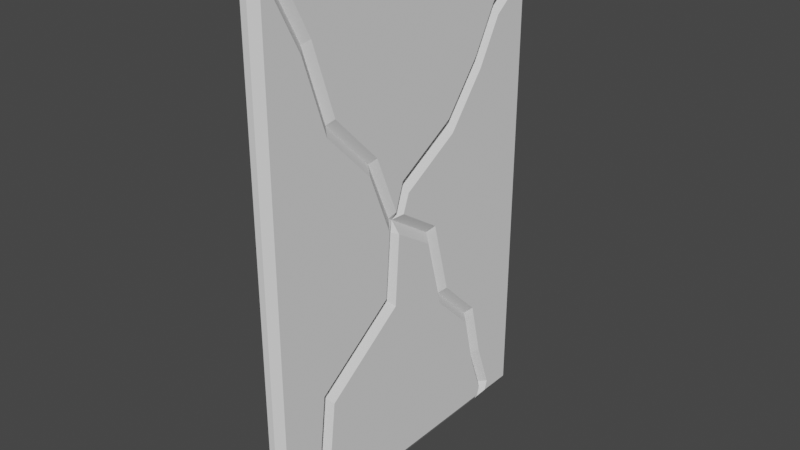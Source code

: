 # Source: Breakable_Wall.blend  (saved by Blender 3.5.10; exported with 4.5.12 LTS)
import bpy
from mathutils import Matrix  # noqa: F401  (used for matrix-valued properties, if any)

bpy.ops.wm.read_factory_settings(use_empty=True)
scene = bpy.context.scene
scene.name = 'Scene'

# ---- collections
col_collection = bpy.data.collections.new('Collection'); scene.collection.children.link(col_collection)

# ---- world
world_world = bpy.data.worlds.new('World'); scene.world = world_world
world_world.use_nodes = True; world_world.node_tree.nodes.clear()
_N = world_world.node_tree.nodes; _L = world_world.node_tree.links
n0 = _N.new('ShaderNodeOutputWorld'); n0.name = 'World Output'; n0.location = (300, 300)
n1 = _N.new('ShaderNodeBackground'); n1.name = 'Background'; n1.location = (10, 300)
n1.inputs[0].default_value = (0.05088, 0.05088, 0.05088, 1.0)
_L.new(n1.outputs[0], n0.inputs[0])
n0.is_active_output = True
world_world.color = (0.05088, 0.05088, 0.05088)
world_world.use_sun_shadow = False
world_world.sun_shadow_jitter_overblur = 0.0

# ---- meshes
me_plane = bpy.data.meshes.new('Plane')
me_plane.from_pydata([(-1.0, -1.0, 0.01938), (1.0, -1.0, 0.01938), (-1.0, 1.0, 0.01938), (1.0, 1.0, 0.01938), (1.0, 0.7076, 0.01938), (-1.0, -0.8758, 0.01938), (-0.7934, -0.6729, 0.05872), (-0.5173, -0.5348, 0.05872), (-0.3209, -0.244, 0.05872), (-0.0883, -0.09997, 0.05872), (0.05048, 0.2267, 0.05872), (0.3423, 0.3419, 0.05872), (0.5123, 0.6007, 0.05872), (0.7362, 0.6798, 0.05872), (0.9242, 0.7819, 0.05872), (1.0, -0.8454, 0.01938), (-0.06564, -0.041, 0.05872), (-0.8668, 1.0, 0.01938), (-0.1368, -0.0003383, 0.05872), (-0.2812, 0.3657, 0.05872), (-0.4821, 0.6004, 0.05872), (-0.6534, 0.742, 0.05872), (-0.746, 0.9221, 0.05872), (0.7425, -0.7217, 0.05872), (0.4695, -0.6739, 0.05872), (0.2324, -0.1821, 0.05872), (-0.02327, -0.1524, 0.05872), (0.9641, 0.7636, 0.05872), (0.9641, 0.9641, 0.05872), (0.1069, 0.1684, 0.05872), (0.392, 0.2809, 0.05872), (0.5611, 0.5385, 0.05872), (0.7668, 0.6111, 0.05872), (0.927, 0.6981, 0.05872), (-0.1922, -0.04827, 0.05872), (-0.7848, 0.9641, 0.05872), (-0.3412, 0.3295, 0.05872), (-0.5307, 0.551, 0.05872), (-0.7084, 0.6978, 0.05872), (-0.8031, 0.8821, 0.05872), (-0.8813, 0.9668, 0.05872), (-0.9668, 0.9668, 0.05872), (-0.7533, -0.7366, 0.05872), (-0.9668, -0.8079, 0.05872), (-0.4662, -0.593, 0.05872), (-0.2675, -0.2987, 0.05872), (-0.1655, -0.02523, 0.01938), (-0.3124, 0.3469, 0.01938), (-0.5073, 0.5747, 0.01938), (-0.682, 0.719, 0.01938), (-0.7756, 0.9013, 0.01938), (-0.9583, -0.8962, 0.05872), (-0.9583, -0.9583, 0.05872), (0.9583, -0.9583, 0.05872), (-0.7756, -0.7012, 0.01938), (-0.4946, -0.5607, 0.01938), (-0.2972, -0.2683, 0.01938), (-0.05922, -0.1164, 0.01938), (0.003624, -0.07687, 0.05872), (0.9583, -0.8676, 0.05872), (0.7734, -0.6451, 0.05872), (0.5242, -0.6015, 0.05872), (0.2855, -0.1062, 0.05872), (0.9609, -0.7718, 0.05872), (0.9609, 0.6826, 0.05872), (-0.04866, -0.09202, 0.01938), (0.07748, 0.1988, 0.01938), (0.3661, 0.3127, 0.01938), (0.5357, 0.5709, 0.01938), (0.7509, 0.6469, 0.01938), (0.9255, 0.7418, 0.01938), (0.7585, -0.6822, 0.01938), (0.4977, -0.6366, 0.01938), (0.2598, -0.1429, 0.01938), (-0.006059, -0.1164, 0.01938), (-1.0, -1.0, -0.01938), (1.0, -1.0, -0.01938), (-1.0, 1.0, -0.01938), (1.0, 1.0, -0.01938), (1.0, 0.7076, -0.01938), (-1.0, -0.8758, -0.01938), (-0.7934, -0.6729, -0.05872), (-0.5173, -0.5348, -0.05872), (-0.3209, -0.244, -0.05872), (-0.0883, -0.09997, -0.05872), (0.05048, 0.2267, -0.05872), (0.3423, 0.3419, -0.05872), (0.5123, 0.6007, -0.05872), (0.7362, 0.6798, -0.05872), (0.9242, 0.7819, -0.05872), (1.0, -0.8454, -0.01938), (-0.06564, -0.041, -0.05872), (-0.8668, 1.0, -0.01938), (-0.1368, -0.0003383, -0.05872), (-0.2812, 0.3657, -0.05872), (-0.4821, 0.6004, -0.05872), (-0.6534, 0.742, -0.05872), (-0.746, 0.9221, -0.05872), (0.7425, -0.7217, -0.05872), (0.4695, -0.6739, -0.05872), (0.2324, -0.1821, -0.05872), (-0.02327, -0.1524, -0.05872), (0.9641, 0.7636, -0.05872), (0.9641, 0.9641, -0.05872), (0.1069, 0.1684, -0.05872), (0.392, 0.2809, -0.05872), (0.5611, 0.5385, -0.05872), (0.7668, 0.6111, -0.05872), (0.927, 0.6981, -0.05872), (-0.1922, -0.04827, -0.05872), (-0.7848, 0.9641, -0.05872), (-0.3412, 0.3295, -0.05872), (-0.5307, 0.551, -0.05872), (-0.7084, 0.6978, -0.05872), (-0.8031, 0.8821, -0.05872), (-0.8813, 0.9668, -0.05872), (-0.9668, 0.9668, -0.05872), (-0.7533, -0.7366, -0.05872), (-0.9668, -0.8079, -0.05872), (-0.4662, -0.593, -0.05872), (-0.2675, -0.2987, -0.05872), (-0.1655, -0.02523, -0.01938), (-0.3124, 0.3469, -0.01938), (-0.5073, 0.5747, -0.01938), (-0.682, 0.719, -0.01938), (-0.7756, 0.9013, -0.01938), (-0.9583, -0.8962, -0.05872), (-0.9583, -0.9583, -0.05872), (0.9583, -0.9583, -0.05872), (-0.7756, -0.7012, -0.01938), (-0.4946, -0.5607, -0.01938), (-0.2972, -0.2683, -0.01938), (-0.05922, -0.1164, -0.01938), (0.003624, -0.07687, -0.05872), (0.9583, -0.8676, -0.05872), (0.7734, -0.6451, -0.05872), (0.5242, -0.6015, -0.05872), (0.2855, -0.1062, -0.05872), (0.9609, -0.7718, -0.05872), (0.9609, 0.6826, -0.05872), (-0.04866, -0.09202, -0.01938), (0.07748, 0.1988, -0.01938), (0.3661, 0.3127, -0.01938), (0.5357, 0.5709, -0.01938), (0.7509, 0.6469, -0.01938), (0.9255, 0.7418, -0.01938), (0.7585, -0.6822, -0.01938), (0.4977, -0.6366, -0.01938), (0.2598, -0.1429, -0.01938), (-0.006059, -0.1164, -0.01938)], [], [(52, 53, 59, 23, 24, 25, 26, 45, 44, 42, 51), (43, 6, 7, 8, 9, 34, 36, 37, 38, 39, 40, 41), (35, 22, 21, 20, 19, 18, 16, 10, 11, 12, 13, 14, 27, 28), (58, 62, 61, 60, 63, 64, 33, 32, 31, 30, 29), (28, 27, 4, 3), (10, 16, 65, 66), (11, 10, 66, 67), (12, 11, 67, 68), (13, 12, 68, 69), (14, 13, 69, 70), (27, 14, 70, 4), (35, 28, 3, 17), (16, 18, 46, 65), (18, 19, 47, 46), (19, 20, 48, 47), (20, 21, 49, 48), (21, 22, 50, 49), (22, 35, 17, 50), (41, 40, 17, 2), (43, 41, 2, 5), (6, 43, 5, 54), (7, 6, 54, 55), (8, 7, 55, 56), (9, 8, 56, 57), (9, 57, 65), (34, 9, 65, 46), (36, 34, 46, 47), (37, 36, 47, 48), (38, 37, 48, 49), (39, 38, 49, 50), (40, 39, 50, 17), (52, 51, 5, 0), (53, 52, 0, 1), (51, 42, 54, 5), (42, 44, 55, 54), (44, 45, 56, 55), (45, 26, 57, 56), (59, 53, 1, 15), (26, 65, 57), (23, 59, 15, 71), (24, 23, 71, 72), (25, 24, 72, 73), (26, 25, 73, 74), (26, 74, 65), (64, 63, 15, 4), (58, 29, 66, 65), (29, 30, 67, 66), (30, 31, 68, 67), (31, 32, 69, 68), (32, 33, 70, 69), (33, 64, 4, 70), (63, 60, 71, 15), (60, 61, 72, 71), (61, 62, 73, 72), (62, 58, 74, 73), (58, 65, 74), (127, 126, 117, 119, 120, 101, 100, 99, 98, 134, 128), (118, 116, 115, 114, 113, 112, 111, 109, 84, 83, 82, 81), (110, 103, 102, 89, 88, 87, 86, 85, 91, 93, 94, 95, 96, 97), (133, 104, 105, 106, 107, 108, 139, 138, 135, 136, 137), (103, 78, 79, 102), (85, 141, 140, 91), (86, 142, 141, 85), (87, 143, 142, 86), (88, 144, 143, 87), (89, 145, 144, 88), (102, 79, 145, 89), (110, 92, 78, 103), (91, 140, 121, 93), (93, 121, 122, 94), (94, 122, 123, 95), (95, 123, 124, 96), (96, 124, 125, 97), (97, 125, 92, 110), (116, 77, 92, 115), (118, 80, 77, 116), (81, 129, 80, 118), (82, 130, 129, 81), (83, 131, 130, 82), (84, 132, 131, 83), (84, 140, 132), (109, 121, 140, 84), (111, 122, 121, 109), (112, 123, 122, 111), (113, 124, 123, 112), (114, 125, 124, 113), (115, 92, 125, 114), (127, 75, 80, 126), (128, 76, 75, 127), (126, 80, 129, 117), (117, 129, 130, 119), (119, 130, 131, 120), (120, 131, 132, 101), (134, 90, 76, 128), (101, 132, 140), (98, 146, 90, 134), (99, 147, 146, 98), (100, 148, 147, 99), (101, 149, 148, 100), (101, 140, 149), (139, 79, 90, 138), (133, 140, 141, 104), (104, 141, 142, 105), (105, 142, 143, 106), (106, 143, 144, 107), (107, 144, 145, 108), (108, 145, 79, 139), (138, 90, 146, 135), (135, 146, 147, 136), (136, 147, 148, 137), (137, 148, 149, 133), (133, 149, 140), (5, 2, 77, 80), (0, 5, 80, 75), (1, 0, 75, 76), (15, 1, 76, 90), (4, 15, 90, 79), (3, 4, 79, 78), (17, 3, 78, 92), (2, 17, 92, 77)])
_uv = me_plane.uv_layers.new(name='UVMap')
_uv.uv.foreach_set('vector', [0.02083, 0.02083, 0.9792, 0.02083, 0.9792, 0.06622, 0.8713, 0.1392, 0.7347, 0.163, 0.6162, 0.409, 0.487, 0.4277, 0.3663, 0.3506, 0.2669, 0.2035, 0.1233, 0.1317, 0.02083, 0.05191, 0.0166, 0.09605, 0.1033, 0.1635, 0.2414, 0.2326, 0.3396, 0.378, 0.4545, 0.447, 0.4039, 0.4759, 0.3294, 0.6648, 0.2347, 0.7755, 0.1458, 0.8489, 0.09844, 0.9411, 0.05934, 0.9834, 0.0166, 0.9834, 0.1076, 0.9821, 0.127, 0.961, 0.1733, 0.871, 0.259, 0.8002, 0.3594, 0.6828, 0.4316, 0.4998, 0.4672, 0.4795, 0.5252, 0.6134, 0.6712, 0.671, 0.7562, 0.8004, 0.8681, 0.8399, 0.9621, 0.891, 0.9821, 0.8818, 0.9821, 0.9821, 0.5031, 0.4609, 0.6427, 0.4469, 0.7621, 0.1992, 0.8867, 0.1775, 0.9805, 0.1141, 0.9805, 0.8413, 0.9635, 0.8491, 0.8834, 0.8055, 0.7806, 0.7692, 0.696, 0.6405, 0.5535, 0.5842, 0.9821, 0.9821, 0.9821, 0.8818, 1.0, 0.8538, 1.0, 1.0, 0.5252, 0.6134, 0.4672, 0.4795, 0.4757, 0.454, 0.5387, 0.5994, 0.6712, 0.671, 0.5252, 0.6134, 0.5387, 0.5994, 0.683, 0.6564, 0.7562, 0.8004, 0.6712, 0.671, 0.683, 0.6564, 0.7678, 0.7855, 0.8681, 0.8399, 0.7562, 0.8004, 0.7678, 0.7855, 0.8754, 0.8234, 0.9621, 0.891, 0.8681, 0.8399, 0.8754, 0.8234, 0.9628, 0.8709, 0.9821, 0.8818, 0.9621, 0.891, 0.9628, 0.8709, 1.0, 0.8538, 0.1076, 0.9821, 0.9821, 0.9821, 1.0, 1.0, 0.06661, 1.0, 0.4672, 0.4795, 0.4316, 0.4998, 0.4172, 0.4874, 0.4757, 0.454, 0.4316, 0.4998, 0.3594, 0.6828, 0.3438, 0.6735, 0.4172, 0.4874, 0.3594, 0.6828, 0.259, 0.8002, 0.2463, 0.7874, 0.3438, 0.6735, 0.259, 0.8002, 0.1733, 0.871, 0.159, 0.8595, 0.2463, 0.7874, 0.1733, 0.871, 0.127, 0.961, 0.1122, 0.9507, 0.159, 0.8595, 0.127, 0.961, 0.1076, 0.9821, 0.06661, 1.0, 0.1122, 0.9507, 0.0166, 0.9834, 0.05934, 0.9834, 0.06661, 1.0, 0.0, 1.0, 0.0166, 0.09605, 0.0166, 0.9834, 0.0, 1.0, 0.0, 0.06209, 0.1033, 0.1635, 0.0166, 0.09605, 0.0, 0.06209, 0.1122, 0.1494, 0.2414, 0.2326, 0.1033, 0.1635, 0.1122, 0.1494, 0.2527, 0.2197, 0.3396, 0.378, 0.2414, 0.2326, 0.2527, 0.2197, 0.3514, 0.3659, 0.4572, 0.4531, 0.3396, 0.378, 0.3514, 0.3659, 0.4704, 0.4418, 0.4572, 0.4531, 0.4704, 0.4418, 0.4757, 0.454, 0.4039, 0.4759, 0.4545, 0.447, 0.4757, 0.454, 0.4172, 0.4874, 0.3294, 0.6648, 0.4039, 0.4759, 0.4172, 0.4874, 0.3438, 0.6735, 0.2347, 0.7755, 0.3294, 0.6648, 0.3438, 0.6735, 0.2463, 0.7874, 0.1458, 0.8489, 0.2347, 0.7755, 0.2463, 0.7874, 0.159, 0.8595, 0.09844, 0.9411, 0.1458, 0.8489, 0.159, 0.8595, 0.1122, 0.9507, 0.05934, 0.9834, 0.09844, 0.9411, 0.1122, 0.9507, 0.06661, 1.0, 0.02083, 0.02083, 0.02083, 0.05191, 0.0, 0.06209, 0.0, 0.0, 0.9792, 0.02083, 0.02083, 0.02083, 0.0, 0.0, 1.0, 0.0, 0.02083, 0.05191, 0.1233, 0.1317, 0.1122, 0.1494, 0.0, 0.06209, 0.1233, 0.1317, 0.2669, 0.2035, 0.2527, 0.2197, 0.1122, 0.1494, 0.2669, 0.2035, 0.3663, 0.3506, 0.3514, 0.3659, 0.2527, 0.2197, 0.3663, 0.3506, 0.487, 0.4277, 0.4704, 0.4418, 0.3514, 0.3659, 0.9792, 0.06622, 0.9792, 0.02083, 1.0, 0.0, 1.0, 0.07728, 0.4855, 0.4244, 0.4757, 0.454, 0.4704, 0.4418, 0.8713, 0.1392, 0.9792, 0.06622, 1.0, 0.07728, 0.8792, 0.1589, 0.7347, 0.163, 0.8713, 0.1392, 0.8792, 0.1589, 0.7489, 0.1817, 0.6162, 0.409, 0.7347, 0.163, 0.7489, 0.1817, 0.6299, 0.4285, 0.4905, 0.4215, 0.6162, 0.409, 0.6299, 0.4285, 0.497, 0.4418, 0.4905, 0.4215, 0.497, 0.4418, 0.4757, 0.454, 0.9805, 0.8413, 0.9805, 0.1141, 1.0, 0.07728, 1.0, 0.8538, 0.5006, 0.4623, 0.5535, 0.5842, 0.5387, 0.5994, 0.4757, 0.454, 0.5535, 0.5842, 0.696, 0.6405, 0.683, 0.6564, 0.5387, 0.5994, 0.696, 0.6405, 0.7806, 0.7692, 0.7678, 0.7855, 0.683, 0.6564, 0.7806, 0.7692, 0.8834, 0.8055, 0.8754, 0.8234, 0.7678, 0.7855, 0.8834, 0.8055, 0.9635, 0.8491, 0.9628, 0.8709, 0.8754, 0.8234, 0.9635, 0.8491, 0.9805, 0.8413, 1.0, 0.8538, 0.9628, 0.8709, 0.9805, 0.1141, 0.8867, 0.1775, 0.8792, 0.1589, 1.0, 0.07728, 0.8867, 0.1775, 0.7621, 0.1992, 0.7489, 0.1817, 0.8792, 0.1589, 0.7621, 0.1992, 0.6427, 0.4469, 0.6299, 0.4285, 0.7489, 0.1817, 0.6427, 0.4469, 0.5031, 0.4609, 0.497, 0.4418, 0.6299, 0.4285, 0.5006, 0.4623, 0.4757, 0.454, 0.497, 0.4418, 0.02083, 0.02083, 0.02083, 0.05191, 0.1233, 0.1317, 0.2669, 0.2035, 0.3663, 0.3506, 0.487, 0.4277, 0.6162, 0.409, 0.7347, 0.163, 0.8713, 0.1392, 0.9792, 0.06622, 0.9792, 0.02083, 0.0166, 0.09605, 0.0166, 0.9834, 0.05934, 0.9834, 0.09844, 0.9411, 0.1458, 0.8489, 0.2347, 0.7755, 0.3294, 0.6648, 0.4039, 0.4759, 0.4545, 0.447, 0.3396, 0.378, 0.2414, 0.2326, 0.1033, 0.1635, 0.1076, 0.9821, 0.9821, 0.9821, 0.9821, 0.8818, 0.9621, 0.891, 0.8681, 0.8399, 0.7562, 0.8004, 0.6712, 0.671, 0.5252, 0.6134, 0.4672, 0.4795, 0.4316, 0.4998, 0.3594, 0.6828, 0.259, 0.8002, 0.1733, 0.871, 0.127, 0.961, 0.5031, 0.4609, 0.5535, 0.5842, 0.696, 0.6405, 0.7806, 0.7692, 0.8834, 0.8055, 0.9635, 0.8491, 0.9805, 0.8413, 0.9805, 0.1141, 0.8867, 0.1775, 0.7621, 0.1992, 0.6427, 0.4469, 0.9821, 0.9821, 1.0, 1.0, 1.0, 0.8538, 0.9821, 0.8818, 0.5252, 0.6134, 0.5387, 0.5994, 0.4757, 0.454, 0.4672, 0.4795, 0.6712, 0.671, 0.683, 0.6564, 0.5387, 0.5994, 0.5252, 0.6134, 0.7562, 0.8004, 0.7678, 0.7855, 0.683, 0.6564, 0.6712, 0.671, 0.8681, 0.8399, 0.8754, 0.8234, 0.7678, 0.7855, 0.7562, 0.8004, 0.9621, 0.891, 0.9628, 0.8709, 0.8754, 0.8234, 0.8681, 0.8399, 0.9821, 0.8818, 1.0, 0.8538, 0.9628, 0.8709, 0.9621, 0.891, 0.1076, 0.9821, 0.06661, 1.0, 1.0, 1.0, 0.9821, 0.9821, 0.4672, 0.4795, 0.4757, 0.454, 0.4172, 0.4874, 0.4316, 0.4998, 0.4316, 0.4998, 0.4172, 0.4874, 0.3438, 0.6735, 0.3594, 0.6828, 0.3594, 0.6828, 0.3438, 0.6735, 0.2463, 0.7874, 0.259, 0.8002, 0.259, 0.8002, 0.2463, 0.7874, 0.159, 0.8595, 0.1733, 0.871, 0.1733, 0.871, 0.159, 0.8595, 0.1122, 0.9507, 0.127, 0.961, 0.127, 0.961, 0.1122, 0.9507, 0.06661, 1.0, 0.1076, 0.9821, 0.0166, 0.9834, 0.0, 1.0, 0.06661, 1.0, 0.05934, 0.9834, 0.0166, 0.09605, 0.0, 0.06209, 0.0, 1.0, 0.0166, 0.9834, 0.1033, 0.1635, 0.1122, 0.1494, 0.0, 0.06209, 0.0166, 0.09605, 0.2414, 0.2326, 0.2527, 0.2197, 0.1122, 0.1494, 0.1033, 0.1635, 0.3396, 0.378, 0.3514, 0.3659, 0.2527, 0.2197, 0.2414, 0.2326, 0.4572, 0.4531, 0.4704, 0.4418, 0.3514, 0.3659, 0.3396, 0.378, 0.4572, 0.4531, 0.4757, 0.454, 0.4704, 0.4418, 0.4039, 0.4759, 0.4172, 0.4874, 0.4757, 0.454, 0.4545, 0.447, 0.3294, 0.6648, 0.3438, 0.6735, 0.4172, 0.4874, 0.4039, 0.4759, 0.2347, 0.7755, 0.2463, 0.7874, 0.3438, 0.6735, 0.3294, 0.6648, 0.1458, 0.8489, 0.159, 0.8595, 0.2463, 0.7874, 0.2347, 0.7755, 0.09844, 0.9411, 0.1122, 0.9507, 0.159, 0.8595, 0.1458, 0.8489, 0.05934, 0.9834, 0.06661, 1.0, 0.1122, 0.9507, 0.09844, 0.9411, 0.02083, 0.02083, 0.0, 0.0, 0.0, 0.06209, 0.02083, 0.05191, 0.9792, 0.02083, 1.0, 0.0, 0.0, 0.0, 0.02083, 0.02083, 0.02083, 0.05191, 0.0, 0.06209, 0.1122, 0.1494, 0.1233, 0.1317, 0.1233, 0.1317, 0.1122, 0.1494, 0.2527, 0.2197, 0.2669, 0.2035, 0.2669, 0.2035, 0.2527, 0.2197, 0.3514, 0.3659, 0.3663, 0.3506, 0.3663, 0.3506, 0.3514, 0.3659, 0.4704, 0.4418, 0.487, 0.4277, 0.9792, 0.06622, 1.0, 0.07728, 1.0, 0.0, 0.9792, 0.02083, 0.4855, 0.4244, 0.4704, 0.4418, 0.4757, 0.454, 0.8713, 0.1392, 0.8792, 0.1589, 1.0, 0.07728, 0.9792, 0.06622, 0.7347, 0.163, 0.7489, 0.1817, 0.8792, 0.1589, 0.8713, 0.1392, 0.6162, 0.409, 0.6299, 0.4285, 0.7489, 0.1817, 0.7347, 0.163, 0.4905, 0.4215, 0.497, 0.4418, 0.6299, 0.4285, 0.6162, 0.409, 0.4905, 0.4215, 0.4757, 0.454, 0.497, 0.4418, 0.9805, 0.8413, 1.0, 0.8538, 1.0, 0.07728, 0.9805, 0.1141, 0.5006, 0.4623, 0.4757, 0.454, 0.5387, 0.5994, 0.5535, 0.5842, 0.5535, 0.5842, 0.5387, 0.5994, 0.683, 0.6564, 0.696, 0.6405, 0.696, 0.6405, 0.683, 0.6564, 0.7678, 0.7855, 0.7806, 0.7692, 0.7806, 0.7692, 0.7678, 0.7855, 0.8754, 0.8234, 0.8834, 0.8055, 0.8834, 0.8055, 0.8754, 0.8234, 0.9628, 0.8709, 0.9635, 0.8491, 0.9635, 0.8491, 0.9628, 0.8709, 1.0, 0.8538, 0.9805, 0.8413, 0.9805, 0.1141, 1.0, 0.07728, 0.8792, 0.1589, 0.8867, 0.1775, 0.8867, 0.1775, 0.8792, 0.1589, 0.7489, 0.1817, 0.7621, 0.1992, 0.7621, 0.1992, 0.7489, 0.1817, 0.6299, 0.4285, 0.6427, 0.4469, 0.6427, 0.4469, 0.6299, 0.4285, 0.497, 0.4418, 0.5031, 0.4609, 0.5006, 0.4623, 0.497, 0.4418, 0.4757, 0.454, 0.0, 0.06209, 0.0, 1.0, 0.0, 1.0, 0.0, 0.06209, 0.0, 0.0, 0.0, 0.06209, 0.0, 0.06209, 0.0, 0.0, 1.0, 0.0, 0.0, 0.0, 0.0, 0.0, 1.0, 0.0, 1.0, 0.07728, 1.0, 0.0, 1.0, 0.0, 1.0, 0.07728, 1.0, 0.8538, 1.0, 0.07728, 1.0, 0.07728, 1.0, 0.8538, 1.0, 1.0, 1.0, 0.8538, 1.0, 0.8538, 1.0, 1.0, 0.06661, 1.0, 1.0, 1.0, 1.0, 1.0, 0.06661, 1.0, 0.0, 1.0, 0.06661, 1.0, 0.06661, 1.0, 0.0, 1.0])
me_plane.update()

# ---- objects
ob_plane = bpy.data.objects.new('Plane', me_plane)

# ---- transforms, parenting, visibility, modifiers, constraints
ob_plane.location = (0.0, 0.0, 0.0)
ob_plane.rotation_euler = (-0.0, 1.571, 0.0)
ob_plane.scale = (3.0, 2.0, 2.0)

# ---- collection membership
col_collection.objects.link(ob_plane)

# ---- scene / render settings (as saved in the file)
scene.frame_start = 1; scene.frame_end = 250; scene.frame_set(1)
scene.render.engine = 'BLENDER_EEVEE_NEXT'
scene.cycles.sampling_pattern = 'TABULATED_SOBOL'
scene.view_settings.view_transform = 'Filmic'
scene.unit_settings.scale_length = 0.01
bpy.context.view_layer.update()

# ---- added for rendering (the .blend has no active camera and no usable light): camera, sun
cam_auto = bpy.data.cameras.new('AutoCamera')
cam_auto.lens = 50.0
cam_auto.sensor_width = 36.0
cam_auto.clip_end = 1000.0
ob_auto_camera = bpy.data.objects.new('AutoCamera', cam_auto)
scene.collection.objects.link(ob_auto_camera)
ob_auto_camera.location = (6.67543, -8.01051, 5.34034)
ob_auto_camera.rotation_euler = (1.09748, -7.21219e-08, 0.694738)
scene.camera = ob_auto_camera
light_auto_sun = bpy.data.lights.new('AutoSun', 'SUN')
light_auto_sun.energy = 3.0
light_auto_sun.angle = 0.0523599
ob_auto_sun = bpy.data.objects.new('AutoSun', light_auto_sun)
scene.collection.objects.link(ob_auto_sun)
ob_auto_sun.rotation_euler = (0.872665, 0.174533, 0.523599)
bpy.context.view_layer.update()
